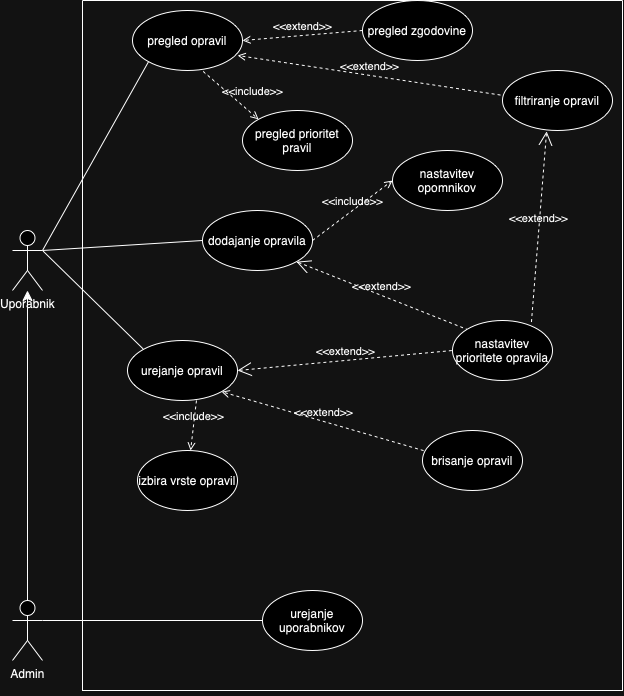

The diagram above was exported from draw.io. Its source (the exported page's mxGraphModel, read from the mxfile embedded in the PNG):
<mxGraphModel dx="1440" dy="785" grid="1" gridSize="10" guides="1" tooltips="1" connect="1" arrows="1" fold="1" page="1" pageScale="1" pageWidth="827" pageHeight="1169" math="0" shadow="0">
  <root>
    <mxCell id="0" />
    <mxCell id="1" parent="0" />
    <mxCell id="2" value="" style="swimlane;startSize=0;" parent="1" vertex="1">
      <mxGeometry x="170" y="10" width="540" height="690" as="geometry" />
    </mxCell>
    <mxCell id="4" value="dodajanje opravila" style="ellipse;whiteSpace=wrap;html=1;" parent="2" vertex="1">
      <mxGeometry x="120" y="210" width="110" height="60" as="geometry" />
    </mxCell>
    <mxCell id="8" value="nastavitev opomnikov" style="ellipse;whiteSpace=wrap;html=1;" parent="2" vertex="1">
      <mxGeometry x="310" y="150" width="110" height="60" as="geometry" />
    </mxCell>
    <mxCell id="9" value="pregled opravil" style="ellipse;whiteSpace=wrap;html=1;" parent="2" vertex="1">
      <mxGeometry x="50" y="10" width="110" height="60" as="geometry" />
    </mxCell>
    <mxCell id="11" value="pregled zgodovine" style="ellipse;whiteSpace=wrap;html=1;" parent="2" vertex="1">
      <mxGeometry x="280" width="110" height="60" as="geometry" />
    </mxCell>
    <mxCell id="15" value="urejanje opravil" style="ellipse;whiteSpace=wrap;html=1;" parent="2" vertex="1">
      <mxGeometry x="45" y="340" width="110" height="60" as="geometry" />
    </mxCell>
    <mxCell id="22" value="filtriranje opravil" style="ellipse;whiteSpace=wrap;html=1;" parent="2" vertex="1">
      <mxGeometry x="420" y="70" width="110" height="60" as="geometry" />
    </mxCell>
    <mxCell id="27" value="&amp;lt;&amp;lt;extend&amp;gt;&amp;gt;" style="html=1;verticalAlign=bottom;labelBackgroundColor=none;endArrow=open;endFill=0;dashed=1;exitX=-0.018;exitY=0.409;exitDx=0;exitDy=0;exitPerimeter=0;entryX=0.955;entryY=0.75;entryDx=0;entryDy=0;entryPerimeter=0;" parent="2" source="22" target="9" edge="1">
      <mxGeometry width="160" relative="1" as="geometry">
        <mxPoint x="130" y="290" as="sourcePoint" />
        <mxPoint x="290" y="290" as="targetPoint" />
      </mxGeometry>
    </mxCell>
    <mxCell id="29" value="&amp;lt;&amp;lt;include&amp;gt;&amp;gt;" style="html=1;verticalAlign=bottom;labelBackgroundColor=none;endArrow=open;endFill=0;dashed=1;exitX=1;exitY=0.5;exitDx=0;exitDy=0;entryX=0;entryY=0.5;entryDx=0;entryDy=0;" parent="2" source="4" target="8" edge="1">
      <mxGeometry width="160" relative="1" as="geometry">
        <mxPoint x="120" y="240" as="sourcePoint" />
        <mxPoint x="280" y="240" as="targetPoint" />
      </mxGeometry>
    </mxCell>
    <mxCell id="30" value="brisanje opravil" style="ellipse;whiteSpace=wrap;html=1;" parent="2" vertex="1">
      <mxGeometry x="340" y="430" width="100" height="60" as="geometry" />
    </mxCell>
    <mxCell id="33" value="&amp;lt;&amp;lt;extend&amp;gt;&amp;gt;" style="html=1;verticalAlign=bottom;labelBackgroundColor=none;endArrow=open;endFill=0;dashed=1;entryX=1;entryY=1;entryDx=0;entryDy=0;exitX=0.011;exitY=0.335;exitDx=0;exitDy=0;exitPerimeter=0;" parent="2" source="30" target="15" edge="1">
      <mxGeometry width="160" relative="1" as="geometry">
        <mxPoint x="120" y="320" as="sourcePoint" />
        <mxPoint x="280" y="320" as="targetPoint" />
      </mxGeometry>
    </mxCell>
    <mxCell id="nP1eu8SjH2JJZrjbFEP9-34" value="urejanje uporabnikov" style="ellipse;whiteSpace=wrap;html=1;" parent="2" vertex="1">
      <mxGeometry x="180" y="590" width="100" height="60" as="geometry" />
    </mxCell>
    <mxCell id="nP1eu8SjH2JJZrjbFEP9-35" value="&amp;lt;&amp;lt;extend&amp;gt;&amp;gt;" style="html=1;verticalAlign=bottom;labelBackgroundColor=none;endArrow=open;endFill=0;dashed=1;exitX=0;exitY=0.5;exitDx=0;exitDy=0;entryX=1;entryY=0.5;entryDx=0;entryDy=0;" parent="2" source="11" target="9" edge="1">
      <mxGeometry width="160" relative="1" as="geometry">
        <mxPoint x="278" y="195" as="sourcePoint" />
        <mxPoint x="165" y="145" as="targetPoint" />
      </mxGeometry>
    </mxCell>
    <mxCell id="nP1eu8SjH2JJZrjbFEP9-49" value="izbira vrste opravil" style="ellipse;whiteSpace=wrap;html=1;" parent="2" vertex="1">
      <mxGeometry x="55" y="450" width="100" height="60" as="geometry" />
    </mxCell>
    <mxCell id="nP1eu8SjH2JJZrjbFEP9-50" value="&amp;lt;&amp;lt;include&amp;gt;&amp;gt;" style="html=1;verticalAlign=bottom;labelBackgroundColor=none;endArrow=open;endFill=0;dashed=1;rounded=0;exitX=0.627;exitY=1;exitDx=0;exitDy=0;exitPerimeter=0;" parent="2" source="15" target="nP1eu8SjH2JJZrjbFEP9-49" edge="1">
      <mxGeometry width="160" relative="1" as="geometry">
        <mxPoint x="160" y="340" as="sourcePoint" />
        <mxPoint x="320" y="340" as="targetPoint" />
      </mxGeometry>
    </mxCell>
    <mxCell id="XcqoeKR8p12UagXXXxYe-33" value="nastavitev prioritete opravila" style="ellipse;whiteSpace=wrap;html=1;" parent="2" vertex="1">
      <mxGeometry x="370" y="320" width="100" height="60" as="geometry" />
    </mxCell>
    <mxCell id="XcqoeKR8p12UagXXXxYe-34" value="&amp;lt;&amp;lt;extend&amp;gt;&amp;gt;" style="edgeStyle=none;html=1;startArrow=open;endArrow=none;startSize=12;verticalAlign=bottom;dashed=1;labelBackgroundColor=none;rounded=0;exitX=1;exitY=0.5;exitDx=0;exitDy=0;entryX=0;entryY=0.5;entryDx=0;entryDy=0;" parent="2" source="15" target="XcqoeKR8p12UagXXXxYe-33" edge="1">
      <mxGeometry width="160" relative="1" as="geometry">
        <mxPoint x="140" y="380" as="sourcePoint" />
        <mxPoint x="300" y="380" as="targetPoint" />
      </mxGeometry>
    </mxCell>
    <mxCell id="XcqoeKR8p12UagXXXxYe-35" value="&amp;lt;&amp;lt;extend&amp;gt;&amp;gt;" style="edgeStyle=none;html=1;startArrow=open;endArrow=none;startSize=12;verticalAlign=bottom;dashed=1;labelBackgroundColor=none;rounded=0;exitX=1;exitY=1;exitDx=0;exitDy=0;entryX=0;entryY=0;entryDx=0;entryDy=0;" parent="2" source="4" target="XcqoeKR8p12UagXXXxYe-33" edge="1">
      <mxGeometry width="160" relative="1" as="geometry">
        <mxPoint x="170" y="220" as="sourcePoint" />
        <mxPoint x="290" y="240" as="targetPoint" />
      </mxGeometry>
    </mxCell>
    <mxCell id="XcqoeKR8p12UagXXXxYe-36" value="&amp;lt;&amp;lt;extend&amp;gt;&amp;gt;" style="edgeStyle=none;html=1;startArrow=open;endArrow=none;startSize=12;verticalAlign=bottom;dashed=1;labelBackgroundColor=none;rounded=0;exitX=0.401;exitY=1.015;exitDx=0;exitDy=0;exitPerimeter=0;entryX=0.788;entryY=0.054;entryDx=0;entryDy=0;entryPerimeter=0;" parent="2" source="22" target="XcqoeKR8p12UagXXXxYe-33" edge="1">
      <mxGeometry width="160" relative="1" as="geometry">
        <mxPoint x="220" y="360" as="sourcePoint" />
        <mxPoint x="380" y="360" as="targetPoint" />
      </mxGeometry>
    </mxCell>
    <mxCell id="XcqoeKR8p12UagXXXxYe-38" value="pregled prioritet pravil" style="ellipse;whiteSpace=wrap;html=1;" parent="2" vertex="1">
      <mxGeometry x="160" y="110" width="110" height="60" as="geometry" />
    </mxCell>
    <mxCell id="XcqoeKR8p12UagXXXxYe-39" value="&amp;lt;&amp;lt;include&amp;gt;&amp;gt;" style="html=1;verticalAlign=bottom;labelBackgroundColor=none;endArrow=open;endFill=0;dashed=1;rounded=0;exitX=0.642;exitY=1.015;exitDx=0;exitDy=0;exitPerimeter=0;entryX=0;entryY=0;entryDx=0;entryDy=0;" parent="2" source="9" target="XcqoeKR8p12UagXXXxYe-38" edge="1">
      <mxGeometry x="0.5392" y="10" width="160" relative="1" as="geometry">
        <mxPoint x="105" y="170" as="sourcePoint" />
        <mxPoint x="265" y="170" as="targetPoint" />
        <mxPoint as="offset" />
      </mxGeometry>
    </mxCell>
    <object label="Uporabnik&lt;br&gt;" Uporabnik="" id="6">
      <mxCell style="shape=umlActor;verticalLabelPosition=bottom;verticalAlign=top;html=1;outlineConnect=0;" parent="1" vertex="1">
        <mxGeometry x="100" y="240" width="30" height="60" as="geometry" />
      </mxCell>
    </object>
    <mxCell id="m1bGiW9wPmX9O_Nn4ooo-39" style="edgeStyle=none;curved=1;rounded=0;orthogonalLoop=1;jettySize=auto;html=1;exitX=0.5;exitY=0;exitDx=0;exitDy=0;exitPerimeter=0;fontSize=12;startSize=8;endSize=8;" parent="1" source="m1bGiW9wPmX9O_Nn4ooo-37" target="6" edge="1">
      <mxGeometry relative="1" as="geometry" />
    </mxCell>
    <object label="Admin&lt;div&gt;&lt;br&gt;&lt;/div&gt;" Uporabnik="" id="m1bGiW9wPmX9O_Nn4ooo-37">
      <mxCell style="shape=umlActor;verticalLabelPosition=bottom;verticalAlign=top;html=1;outlineConnect=0;" parent="1" vertex="1">
        <mxGeometry x="100" y="610" width="30" height="60" as="geometry" />
      </mxCell>
    </object>
    <mxCell id="8e_pilts1fxPO5yCbyil-33" value="" style="endArrow=none;html=1;rounded=0;entryX=1;entryY=0.3333333333333333;entryDx=0;entryDy=0;entryPerimeter=0;exitX=0;exitY=0;exitDx=0;exitDy=0;" edge="1" parent="1" source="15" target="6">
      <mxGeometry width="50" height="50" relative="1" as="geometry">
        <mxPoint x="390" y="370" as="sourcePoint" />
        <mxPoint x="440" y="320" as="targetPoint" />
      </mxGeometry>
    </mxCell>
    <mxCell id="8e_pilts1fxPO5yCbyil-34" value="" style="endArrow=none;html=1;rounded=0;entryX=1;entryY=0.3333333333333333;entryDx=0;entryDy=0;entryPerimeter=0;exitX=0;exitY=0.5;exitDx=0;exitDy=0;" edge="1" parent="1" source="4" target="6">
      <mxGeometry width="50" height="50" relative="1" as="geometry">
        <mxPoint x="301" y="359" as="sourcePoint" />
        <mxPoint x="200" y="260" as="targetPoint" />
      </mxGeometry>
    </mxCell>
    <mxCell id="8e_pilts1fxPO5yCbyil-35" value="" style="endArrow=none;html=1;rounded=0;entryX=1;entryY=0.3333333333333333;entryDx=0;entryDy=0;entryPerimeter=0;exitX=0;exitY=1;exitDx=0;exitDy=0;" edge="1" parent="1" source="9" target="6">
      <mxGeometry width="50" height="50" relative="1" as="geometry">
        <mxPoint x="300" y="260" as="sourcePoint" />
        <mxPoint x="140" y="270" as="targetPoint" />
      </mxGeometry>
    </mxCell>
    <mxCell id="8e_pilts1fxPO5yCbyil-36" value="" style="endArrow=none;html=1;rounded=0;entryX=1;entryY=0.3333333333333333;entryDx=0;entryDy=0;entryPerimeter=0;exitX=0;exitY=0.5;exitDx=0;exitDy=0;" edge="1" parent="1" source="nP1eu8SjH2JJZrjbFEP9-34" target="m1bGiW9wPmX9O_Nn4ooo-37">
      <mxGeometry width="50" height="50" relative="1" as="geometry">
        <mxPoint x="241" y="369" as="sourcePoint" />
        <mxPoint x="140" y="270" as="targetPoint" />
        <Array as="points">
          <mxPoint x="270" y="630" />
        </Array>
      </mxGeometry>
    </mxCell>
  </root>
</mxGraphModel>